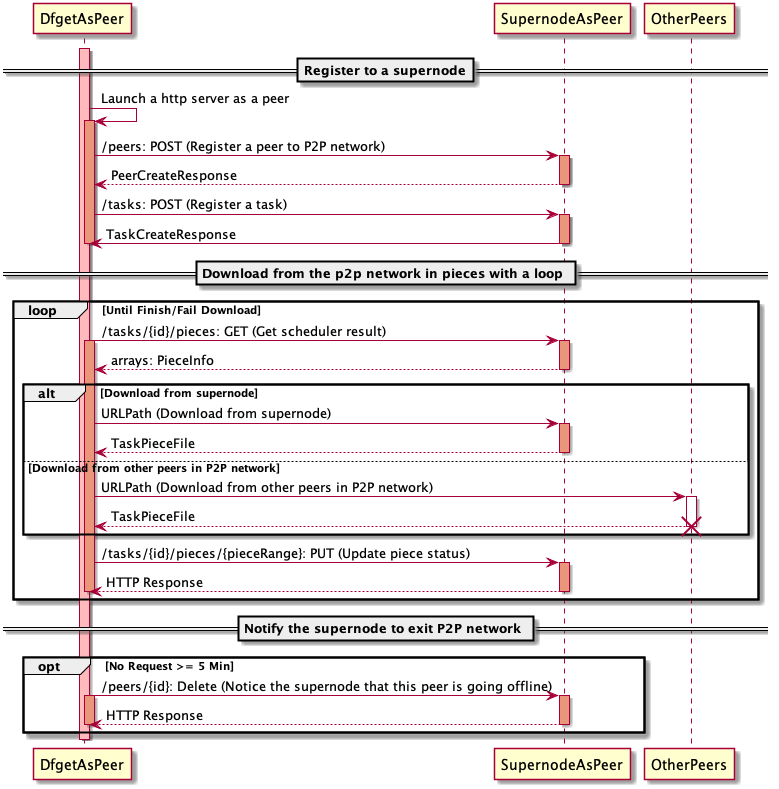

The diagram above was rendered by PlantUML. Its source (embedded in the PNG):
@startuml
== Register to a supernode==
activate DfgetAsPeer #FFBBBB
DfgetAsPeer -> DfgetAsPeer: Launch a http server as a peer

activate DfgetAsPeer #DarkSalmon
DfgetAsPeer -> SupernodeAsPeer: /peers: POST (Register a peer to P2P network)
activate SupernodeAsPeer #DarkSalmon
SupernodeAsPeer --> DfgetAsPeer: PeerCreateResponse
deactivate SupernodeAsPeer

DfgetAsPeer -> SupernodeAsPeer: /tasks: POST (Register a task)
activate SupernodeAsPeer #DarkSalmon
SupernodeAsPeer -> DfgetAsPeer: TaskCreateResponse
deactivate SupernodeAsPeer
deactivate DfgetAsPeer

== Download from the p2p network in pieces with a loop ==
loop Until Finish/Fail Download
    
    DfgetAsPeer -> SupernodeAsPeer:  /tasks/{id}/pieces: GET (Get scheduler result)
    activate DfgetAsPeer #DarkSalmon
    activate SupernodeAsPeer #DarkSalmon
    SupernodeAsPeer --> DfgetAsPeer: arrays: PieceInfo
    deactivate SupernodeAsPeer
    
    alt Download from supernode
	DfgetAsPeer -> SupernodeAsPeer: URLPath (Download from supernode)
        activate SupernodeAsPeer #DarkSalmon
	SupernodeAsPeer --> DfgetAsPeer: TaskPieceFile
        deactivate SupernodeAsPeer
    else Download from other peers in P2P network
	DfgetAsPeer -> OtherPeers: URLPath (Download from other peers in P2P network)
	activate OtherPeers
	OtherPeers --> DfgetAsPeer: TaskPieceFile
	deactivate OtherPeers
	destroy OtherPeers
    end
    
    DfgetAsPeer -> SupernodeAsPeer:  /tasks/{id}/pieces/{pieceRange}: PUT (Update piece status)
    activate SupernodeAsPeer #DarkSalmon
    SupernodeAsPeer --> DfgetAsPeer: HTTP Response
    deactivate DfgetAsPeer
    deactivate SupernodeAsPeer
end

== Notify the supernode to exit P2P network ==
opt No Request >= 5 Min
    DfgetAsPeer -> SupernodeAsPeer:  /peers/{id}: Delete (Notice the supernode that this peer is going offline)
    activate DfgetAsPeer #DarkSalmon
    activate SupernodeAsPeer #DarkSalmon
    SupernodeAsPeer --> DfgetAsPeer: HTTP Response
    deactivate SupernodeAsPeer
    deactivate DfgetAsPeer
end

deactivate DfgetAsPeer
@enduml